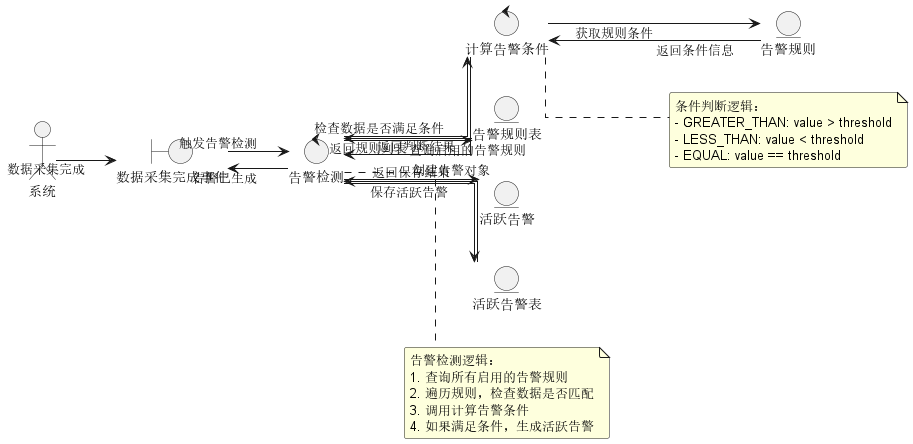

The diagram above was rendered by PlantUML. Its source (embedded in the PNG):
@startuml 告警触发用例鲁棒图

skinparam linetype ortho
skinparam roundcorner 5
skinparam shadowing false

left to right direction

actor "系统" as System

boundary "数据采集完成事件" as Boundary
control "告警检测" as AlertControl
control "计算告警条件" as ConditionControl
entity "告警规则" as AlertRuleEntity
entity "告警规则表" as AlertRuleTable
entity "活跃告警" as ActiveAlertEntity
entity "活跃告警表" as ActiveAlertTable

System --> Boundary : 数据采集完成
Boundary --> AlertControl : 触发告警检测
AlertControl --> AlertRuleTable : 查询启用的告警规则
AlertRuleTable --> AlertControl : 返回规则列表
AlertControl --> ConditionControl : 检查数据是否满足条件
ConditionControl --> AlertRuleEntity : 获取规则条件
AlertRuleEntity --> ConditionControl : 返回条件信息
ConditionControl --> AlertControl : 返回判断结果
AlertControl --> ActiveAlertEntity : 创建告警对象
AlertControl --> ActiveAlertTable : 保存活跃告警
ActiveAlertTable --> AlertControl : 返回保存结果
AlertControl --> Boundary : 告警已生成

note right of AlertControl
  告警检测逻辑：
  1. 查询所有启用的告警规则
  2. 遍历规则，检查数据是否匹配
  3. 调用计算告警条件
  4. 如果满足条件，生成活跃告警
end note

note right of ConditionControl
  条件判断逻辑：
  - GREATER_THAN: value > threshold
  - LESS_THAN: value < threshold
  - EQUAL: value == threshold
end note

@enduml